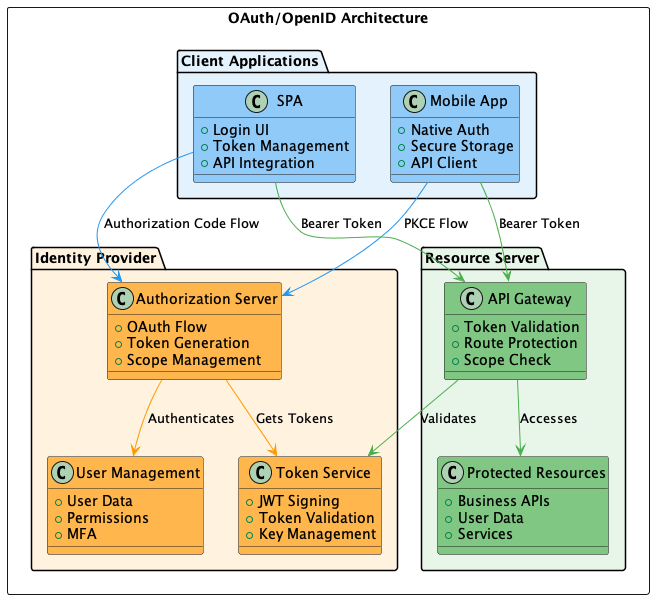

The diagram above was rendered by PlantUML. Its source (embedded in the PNG):
@startuml "Arquitetura OAuth/OpenID"

!define RECTANGLE class

skinparam {
    BackgroundColor transparent
    ArrowColor #2C3E50
    BorderColor #2C3E50
    FontColor #2C3E50
    FontSize 14
}

rectangle "OAuth/OpenID Architecture" {
    package "Client Applications" as CA #E3F2FD {
        RECTANGLE "SPA" as SPA #90CAF9 {
            + Login UI
            + Token Management
            + API Integration
        }
        
        RECTANGLE "Mobile App" as MA #90CAF9 {
            + Native Auth
            + Secure Storage
            + API Client
        }
    }
    
    package "Identity Provider" as IDP #FFF3E0 {
        RECTANGLE "Authorization Server" as AS #FFB74D {
            + OAuth Flow
            + Token Generation
            + Scope Management
        }
        
        RECTANGLE "User Management" as UM #FFB74D {
            + User Data
            + Permissions
            + MFA
        }
        
        RECTANGLE "Token Service" as TS #FFB74D {
            + JWT Signing
            + Token Validation
            + Key Management
        }
    }
    
    package "Resource Server" as RS #E8F5E9 {
        RECTANGLE "API Gateway" as AG #81C784 {
            + Token Validation
            + Route Protection
            + Scope Check
        }
        
        RECTANGLE "Protected Resources" as PR #81C784 {
            + Business APIs
            + User Data
            + Services
        }
    }
}

SPA -[#2196F3]-> AS : "Authorization Code Flow"
MA -[#2196F3]-> AS : "PKCE Flow"
AS -[#FF9800]-> UM : "Authenticates"
AS -[#FF9800]-> TS : "Gets Tokens"
SPA -[#4CAF50]-> AG : "Bearer Token"
MA -[#4CAF50]-> AG : "Bearer Token"
AG -[#4CAF50]-> TS : "Validates"
AG -[#4CAF50]-> PR : "Accesses"

@enduml